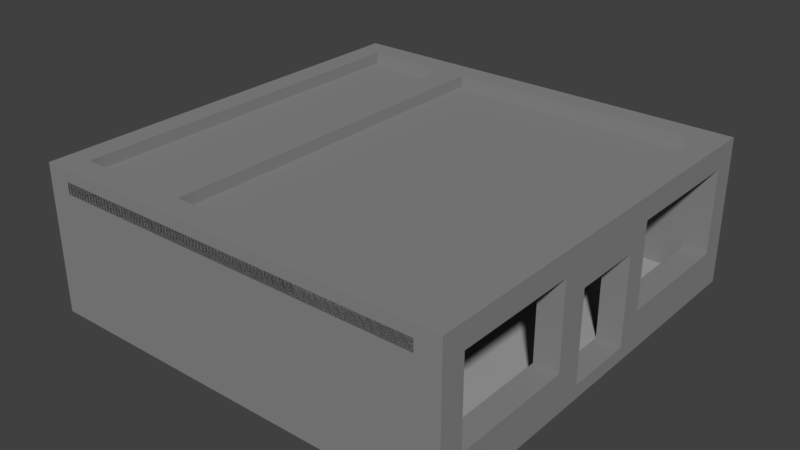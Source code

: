 # Source: Building.blend  (saved by Blender 2.79.0; exported with 4.5.12 LTS)
import bpy
from mathutils import Matrix  # noqa: F401  (used for matrix-valued properties, if any)

bpy.ops.wm.read_factory_settings(use_empty=True)
scene = bpy.context.scene
scene.name = 'Scene'

# ---- collections
col_collection_1 = bpy.data.collections.new('Collection 1'); scene.collection.children.link(col_collection_1)

# ---- materials (node trees are filled in below, after node groups)
mat_building_color = bpy.data.materials.new('Building Color')
mat_building_color.alpha_threshold = 0.0
mat_building_color.use_transparent_shadow = False
mat_building_color.diffuse_color = (0.2529, 0.2529, 0.2529, 1.0)
mat_building_color.specular_color = (0.9972, 0.7082, 1.0)
mat_building_color.roughness = 0.5
mat_building_color.specular_intensity = 0.0
mat_chalk_board = bpy.data.materials.new('Chalk Board')
mat_chalk_board.alpha_threshold = 0.0
mat_chalk_board.use_transparent_shadow = False
mat_chalk_board.diffuse_color = (0.03411, 0.03411, 0.03411, 1.0)
mat_chalk_board.roughness = 0.5
mat_chalk_board.specular_intensity = 0.0
mat_floor = bpy.data.materials.new('Floor')
mat_floor.alpha_threshold = 0.0
mat_floor.use_transparent_shadow = False
mat_floor.diffuse_color = (0.3757, 0.3757, 0.3757, 1.0)
mat_floor.roughness = 0.5
mat_counter = bpy.data.materials.new('Counter')
mat_counter.alpha_threshold = 0.0
mat_counter.use_transparent_shadow = False
mat_counter.diffuse_color = (0.4869, 0.3815, 0.2997, 1.0)
mat_counter.roughness = 0.5
mat_counter.specular_intensity = 0.0

# ---- material node trees

# ---- world
world_world = bpy.data.worlds.new('World'); scene.world = world_world
world_world.color = (0.05088, 0.05088, 0.05088)
world_world.use_sun_shadow = False
world_world.sun_shadow_jitter_overblur = 0.0
world_world.cycles.sampling_method = 'MANUAL'

# ---- meshes
me_cube_002 = bpy.data.meshes.new('Cube.002')
me_cube_002.from_pydata([(-1.0, 4.371e-08, 9.795), (-1.0, 0.06506, 9.795), (-1.0, -4.371e-08, -9.795), (-1.0, 0.06506, -9.795), (1.0, 4.371e-08, 9.795), (1.0, 0.06506, 9.795), (1.0, -4.371e-08, -9.795), (1.0, 0.06506, -9.795), (0.8867, -4.371e-08, -9.795), (-0.8867, -4.371e-08, -9.795), (-0.8867, 0.06506, -9.795), (0.8867, 0.06506, -9.795), (-0.8867, 4.371e-08, 9.795), (0.8867, 4.371e-08, 9.795), (0.8867, 0.06506, 9.795), (-0.8867, 0.06506, 9.795), (-1.0, -3.876e-08, -8.685), (-1.0, 3.876e-08, 8.685), (-1.0, 0.06506, 8.685), (-1.0, 0.06506, -8.685), (1.0, 3.876e-08, 8.685), (1.0, -3.876e-08, -8.685), (1.0, 0.06506, -8.685), (1.0, 0.06506, 8.685), (0.8867, 0.06506, -8.685), (0.8867, 0.06506, 8.685), (-0.8867, 0.06506, -8.685), (-0.8867, 0.06506, 8.685), (-0.8867, -3.876e-08, -8.685), (-0.8867, 3.876e-08, 8.685), (0.8867, -3.876e-08, -8.685), (0.8867, 3.876e-08, 8.685), (1.0, 0.06506, -2.686), (1.0, 0.06506, 2.931), (0.8867, 0.06506, -2.686), (0.8867, 0.06506, 2.931), (1.0, 0.06506, 1.628), (0.8867, 0.06506, 1.628), (0.8867, 0.06506, -1.628), (1.0, 0.06506, -1.628), (0.8867, 0.1863, -9.795), (1.0, 0.1863, -9.795), (1.0, 0.1863, 8.685), (1.0, 0.1863, 9.795), (0.8867, 0.1863, 8.685), (1.0, 0.1863, -8.685), (1.0, 0.1863, 2.931), (0.8867, 0.1863, -8.685), (0.8867, 0.1863, 2.931), (1.0, 0.1863, -2.686), (1.0, 0.1863, 1.628), (0.8867, 0.1863, -2.686), (0.8867, 0.1863, 1.628), (0.8867, 0.1863, -1.628), (1.0, 0.1863, -1.628), (0.8867, 0.589, -9.795), (1.0, 0.589, -9.795), (1.0, 0.589, 8.685), (1.0, 0.589, 9.795), (0.8867, 0.589, 8.685), (1.0, 0.589, -8.685), (1.0, 0.589, 1.628), (1.0, 0.589, 2.931), (0.8867, 0.589, 1.628), (1.0, 0.589, -2.686), (0.8867, 0.589, -2.686), (1.0, 0.589, -1.628), (1.0, 0.6987, -9.795), (1.0, 0.6987, 8.685), (1.0, 0.6987, 9.795), (0.8867, 0.6987, 9.795), (1.0, 0.6987, 1.628), (0.8867, 0.6987, 1.628), (1.0, 0.6987, -2.686), (0.8867, 0.6987, -2.686), (0.8867, 0.589, 2.931), (1.0, 0.6987, 2.931), (0.8867, 0.6987, 2.931), (1.0, 0.6987, -8.685), (0.8867, 0.589, -1.628), (0.8867, 0.6987, -1.628), (1.0, 0.6987, -1.628), (-0.8867, 0.1863, -9.795), (-0.8867, 0.1863, -8.685), (-1.0, 0.589, -9.795), (-1.0, 0.6987, -8.685), (-1.0, 0.6987, -9.795), (-0.8867, 0.6987, -9.795), (-0.8867, 0.589, -9.795), (0.8867, 0.589, -8.685), (0.8867, 0.6987, -9.795), (0.8867, 0.6987, -8.685), (-0.8867, 0.6987, -8.685), (0.8867, 0.1863, 9.795), (0.8867, 0.589, 9.795), (-0.8867, 0.589, 8.685), (0.8867, 0.6987, 8.685), (-0.8867, 0.1863, 9.795), (-1.0, 0.1863, 9.795), (-0.8867, 0.1863, 8.685), (-1.0, 0.1863, 8.685), (-0.8867, 0.589, 9.795), (-1.0, 0.589, 9.795), (-1.0, 0.589, 8.685), (-0.8867, 0.6987, 9.795), (-1.0, 0.6987, 9.795), (-0.8867, 0.6987, 8.685), (-1.0, 0.6987, 8.685), (-1.0, 0.06506, 5.675), (-0.8867, 0.06506, 5.675), (-1.0, 0.589, -8.685), (-0.8867, 0.589, -8.685), (-0.8867, 0.589, 5.675), (-1.0, 0.06506, 1.61), (-1.0, 0.06506, -5.539), (-0.8867, 0.06506, -5.539), (-0.8867, 0.06506, 1.61), (-1.0, 0.589, -5.539), (-0.8867, 0.589, 1.61), (-1.0, 0.1863, 1.61), (-1.0, 0.1863, -5.539), (-0.8867, 0.1863, -5.539), (-0.8867, 0.1863, 1.61), (-0.8867, 0.589, -5.539), (-1.0, 0.6987, -5.539), (-0.8867, 0.6987, -5.539), (-1.0, 0.589, 1.61), (-1.0, 0.6987, 1.61), (-0.8867, 0.6987, 1.61), (-1.0, 0.589, 5.675), (-1.0, 0.6987, 5.675), (-0.8867, 0.6987, 5.675), (0.8867, 0.4893, 1.628), (1.0, 0.4893, 1.628), (0.8867, 0.4893, -1.628), (1.0, 0.4893, -1.628), (-1.0, 0.4893, 8.685), (-0.8867, 0.4893, 8.685), (-0.8867, 0.4893, 5.675), (-1.0, 0.4893, 5.675), (-0.4687, 0.06506, 8.685), (-0.4687, 0.06506, -8.685), (-0.3449, 0.06506, 8.685), (-0.3449, 0.06506, -8.685), (-0.4687, 0.06506, 5.675), (-0.3449, 0.06506, 5.675), (-0.4687, 0.1863, -8.685), (-0.3449, 0.1863, -8.685), (-0.3449, 0.1863, 5.675), (-0.4687, 0.1863, 5.675), (-0.4687, 0.589, -8.685), (-0.3449, 0.589, -8.685), (-0.3449, 0.589, 5.675), (-0.4687, 0.589, 5.675), (-0.4687, 0.6987, -8.685), (-0.3449, 0.6987, -8.685), (-0.3449, 0.6987, 5.675), (-0.4687, 0.6987, 5.675), (-0.4687, 0.589, 8.685), (-0.3449, 0.589, 8.685), (-0.4687, 0.6987, 8.685), (-0.3449, 0.6987, 8.685), (-0.4687, 0.4893, 5.675), (-0.3449, 0.4893, 5.675), (-0.4687, 0.4893, 8.685), (-0.3449, 0.4893, 8.685), (-0.02987, 0.06506, 8.685), (0.1216, 0.06506, 8.685), (-0.04123, 0.06506, -4.716), (0.1019, 0.06506, -4.716), (-0.02987, 0.1749, 8.685), (0.1216, 0.1863, 8.685), (-0.04123, 0.19, -4.716), (0.1019, 0.1863, -4.716), (-0.02987, 0.2468, 8.685), (0.1216, 0.2468, 8.685), (-0.04123, 0.2468, -4.716), (0.1019, 0.2468, -4.716), (0.1601, 0.1863, -4.717), (0.1798, 0.1863, 8.684), (0.1798, 0.2468, 8.684), (0.1601, 0.2468, -4.717), (-0.04123, 0.19, -5.287), (0.1019, 0.1863, -5.287), (-0.04123, 0.2468, -5.287), (0.1019, 0.2468, -5.287), (-0.02987, 0.2108, 8.685), (0.1106, 0.2165, -5.38), (-0.04123, 0.2184, -4.716), (-0.04123, 0.2184, -5.373), (0.1775, 0.2165, -4.725), (0.1885, 0.2165, 8.684), (0.8867, 0.6439, 8.685), (-0.8867, 0.6439, 8.685), (0.8867, 0.6439, -2.686), (0.8867, 0.6439, 1.628), (0.8867, 0.6439, 2.931), (0.8867, 0.6439, -1.628), (0.8867, 0.6439, -8.685), (-0.3449, 0.6439, -8.685), (-0.3449, 0.6439, 5.675), (-0.3449, 0.6439, 8.685), (-0.8867, 0.6439, -5.539), (-0.8867, 0.6439, -8.685), (-0.8867, 0.6439, 1.61), (-0.8867, 0.6439, 5.675), (-0.4687, 0.6439, -8.685), (-0.4687, 0.6439, 5.675), (-0.4687, 0.6439, 8.685), (-0.8867, 0.6439, 9.795), (-0.8867, 0.589, 9.795), (0.8867, 0.589, 9.795), (0.8867, 0.6439, 9.795)], [], [(16, 19, 3, 2), (8, 11, 7, 6), (20, 23, 5, 4), (12, 15, 1, 0), (31, 20, 4, 13), (15, 27, 99, 97), (25, 14, 93, 44), (25, 167, 166, 142, 140, 27, 99, 44), (17, 29, 12, 0), (29, 31, 13, 12), (4, 5, 14, 13), (13, 14, 15, 12), (2, 3, 10, 9), (9, 10, 11, 8), (9, 8, 30, 28), (28, 30, 31, 29), (2, 9, 28, 16), (16, 28, 29, 17), (11, 10, 82, 40), (24, 143, 145, 142, 166, 168, 169, 167, 25, 35, 37, 38, 34), (7, 11, 40, 41), (26, 19, 110, 111), (8, 6, 21, 30), (30, 21, 20, 31), (6, 7, 22, 21), (21, 22, 32, 39, 36, 33, 23, 20), (0, 1, 18, 17), (17, 18, 108, 113, 114, 19, 16), (22, 7, 41, 45), (38, 39, 54, 53), (39, 32, 49, 54), (37, 36, 39, 38), (14, 5, 43, 93), (41, 40, 55, 56), (49, 51, 65, 64), (49, 45, 47, 51), (40, 47, 89, 55), (42, 46, 48, 44), (47, 45, 60, 89), (23, 33, 46, 42), (32, 22, 45, 49), (11, 24, 47, 40), (33, 36, 50, 46), (35, 25, 44, 48), (5, 23, 42, 43), (24, 34, 51, 47), (36, 37, 52, 50), (37, 35, 48, 52), (34, 38, 53, 51), (66, 64, 73, 81), (62, 61, 71, 76), (194, 197, 80, 74), (55, 89, 198, 91, 90), (48, 46, 62, 75), (43, 42, 57, 58), (50, 52, 63, 61), (46, 50, 61, 62), (93, 43, 58, 94), (51, 53, 79, 65), (44, 93, 94, 59), (54, 49, 64, 66), (52, 48, 75, 63), (45, 41, 56, 60), (53, 54, 66, 79), (42, 44, 59, 57), (69, 68, 96, 70), (90, 91, 78, 67), (76, 71, 72, 77), (80, 81, 73, 74), (195, 196, 77, 72), (56, 55, 90, 67), (96, 68, 76, 77), (58, 57, 68, 69), (94, 58, 69, 70), (194, 74, 91, 198), (59, 94, 70, 96, 192), (60, 56, 67, 78), (129, 112, 138, 139), (68, 57, 62, 76), (57, 59, 75, 62), (96, 77, 196, 192), (64, 65, 89, 60), (73, 64, 60, 78), (74, 73, 78, 91), (71, 61, 66, 81), (195, 72, 80, 197), (72, 71, 81, 80), (40, 82, 88, 55), (26, 141, 143, 24, 47, 83), (10, 26, 83, 82), (3, 19, 110, 84), (26, 10, 88, 111), (10, 3, 84, 88), (87, 86, 85, 92), (84, 110, 85, 86), (92, 85, 124, 125), (88, 84, 86, 87), (91, 92, 203, 198), (83, 47, 89, 111), (82, 83, 111, 88), (90, 87, 92, 91), (55, 88, 87, 90), (99, 97, 101, 95), (15, 14, 93, 97), (192, 193, 106, 96), (97, 93, 94, 101), (44, 99, 95, 59), (96, 106, 104, 70), (95, 101, 104, 106, 193), (101, 94, 70, 104), (100, 98, 102, 103), (18, 1, 98, 100), (1, 15, 97, 98), (27, 18, 100, 99), (98, 97, 101, 102), (99, 100, 103, 95), (106, 107, 105, 104), (103, 102, 105, 107), (102, 101, 104, 105), (109, 108, 18, 27), (115, 26, 111, 123), (108, 109, 112, 129), (19, 114, 117, 110), (116, 113, 126, 118), (109, 116, 118, 112), (115, 123, 117, 114), (111, 110, 117, 123), (115, 114, 120, 121), (119, 122, 121, 120), (113, 116, 122, 119), (116, 115, 121, 122), (114, 113, 119, 120), (202, 125, 128, 204), (85, 110, 117, 124), (203, 92, 125, 202), (117, 123, 118, 126), (124, 117, 126, 127), (125, 124, 127, 128), (130, 129, 103, 107), (127, 126, 129, 130), (128, 127, 130, 131), (204, 128, 131, 205), (131, 130, 107, 106), (131, 106, 193, 205), (103, 129, 139, 136), (133, 132, 134, 135), (139, 138, 137, 136), (63, 79, 134, 132), (66, 61, 133, 135), (112, 95, 137, 138), (79, 66, 135, 134), (61, 63, 132, 133), (95, 103, 136, 137), (108, 129, 126, 113), (140, 144, 141, 26, 115, 116, 109, 27), (142, 145, 144, 140), (141, 144, 149, 146), (146, 149, 153, 150), (143, 141, 146, 147), (145, 143, 147, 148), (144, 145, 148, 149), (151, 150, 206, 154, 155, 199), (147, 146, 150, 151), (149, 148, 152, 153), (148, 147, 151, 152), (157, 156, 155, 154), (152, 159, 165, 163), (200, 199, 155, 156), (206, 207, 157, 154), (200, 156, 161, 201), (156, 157, 160, 161), (162, 163, 165, 164), (153, 152, 163, 162), (158, 153, 162, 164), (169, 168, 172, 173), (176, 177, 185, 184), (166, 167, 171, 170), (167, 169, 173, 171), (168, 166, 170, 172), (175, 177, 176, 174), (171, 173, 178, 179), (181, 185, 177), (177, 175, 180, 181), (187, 189, 184, 185), (172, 170, 186, 188), (173, 172, 182, 183), (178, 173, 183), (176, 184, 189, 188), (187, 190, 178, 183), (188, 186, 174, 176), (179, 178, 190, 191), (188, 189, 182, 172), (191, 190, 181, 180), (185, 181, 190, 187), (183, 182, 189, 187), (111, 89, 211, 210), (198, 203, 209, 212), (208, 158, 160), (160, 157, 207, 208), (203, 111, 210, 209), (89, 198, 212, 211), (210, 211, 212, 209)])
me_cube_002.polygons.foreach_set('material_index', [0, 0, 0, 0, 0, 0, 0, 0, 0, 0, 0, 0, 0, 0, 0, 0, 0, 0, 0, 2, 0, 0, 0, 0, 0, 0, 0, 0, 0, 0, 0, 0, 0, 0, 0, 0, 0, 0, 0, 0, 0, 0, 0, 0, 0, 0, 0, 0, 0, 0, 0, 0, 0, 0, 0, 0, 0, 0, 0, 0, 0, 0, 0, 0, 0, 0, 0, 0, 0, 0, 0, 0, 0, 0, 0, 0, 0, 0, 0, 0, 0, 0, 0, 0, 0, 0, 0, 0, 0, 0, 0, 0, 0, 0, 0, 0, 0, 0, 0, 0, 0, 0, 0, 0, 0, 0, 0, 0, 0, 0, 0, 0, 0, 0, 0, 0, 0, 0, 0, 0, 0, 0, 0, 0, 0, 0, 0, 0, 0, 0, 0, 0, 0, 0, 0, 0, 0, 0, 0, 0, 0, 0, 0, 0, 0, 0, 0, 0, 0, 0, 0, 0, 0, 0, 2, 2, 0, 0, 0, 0, 0, 0, 0, 0, 0, 0, 0, 0, 0, 0, 0, 0, 0, 0, 3, 3, 0, 3, 3, 3, 3, 3, 3, 3, 3, 3, 3, 3, 3, 3, 3, 3, 3, 3, 3, 0, 0, 0, 0, 0, 0, 0])
me_cube_002.materials.append(mat_building_color)
me_cube_002.materials.append(mat_chalk_board)
me_cube_002.materials.append(mat_floor)
me_cube_002.materials.append(mat_counter)
me_cube_002.use_remesh_preserve_volume = False
me_cube_002.use_remesh_preserve_attributes = False
me_cube_002.use_mirror_vertex_groups = False
me_cube_002.update()

# ---- objects
ob_cube = bpy.data.objects.new('Cube', me_cube_002)

# ---- transforms, parenting, visibility, modifiers, constraints
ob_cube.location = (0.0, 0.0, 0.0)
ob_cube.rotation_euler = (1.571, 0.0, 0.0)
ob_cube.scale = (34.34, 34.34, 3.505)
ob_cube.lineart.crease_threshold = 0.0

# ---- collection membership
col_collection_1.objects.link(ob_cube)

# ---- scene / render settings (as saved in the file)
scene.frame_start = 1; scene.frame_end = 250; scene.frame_set(1)
scene.render.engine = 'BLENDER_EEVEE_NEXT'
scene.render.resolution_percentage = 50
scene.render.dither_intensity = 0.0
scene.cycles.use_denoising = False
scene.cycles.samples = 128
scene.cycles.sampling_pattern = 'TABULATED_SOBOL'
scene.cycles.use_adaptive_sampling = False
scene.cycles.use_light_tree = False
scene.cycles.blur_glossy = 0.0
scene.cycles.sample_clamp_indirect = 0.0
scene.view_settings.view_transform = 'Standard'
bpy.context.view_layer.update()

# ---- added for rendering (the .blend has no active camera and no usable light): camera, sun
cam_auto = bpy.data.cameras.new('AutoCamera')
cam_auto.lens = 50.0
cam_auto.sensor_width = 36.0
cam_auto.clip_end = 1624.35
ob_auto_camera = bpy.data.objects.new('AutoCamera', cam_auto)
scene.collection.objects.link(ob_auto_camera)
ob_auto_camera.location = (92.5558, -111.067, 86.0404)
ob_auto_camera.rotation_euler = (1.09748, -7.21219e-08, 0.694738)
scene.camera = ob_auto_camera
light_auto_sun = bpy.data.lights.new('AutoSun', 'SUN')
light_auto_sun.energy = 3.0
light_auto_sun.angle = 0.0523599
ob_auto_sun = bpy.data.objects.new('AutoSun', light_auto_sun)
scene.collection.objects.link(ob_auto_sun)
ob_auto_sun.rotation_euler = (0.872665, 0.174533, 0.523599)
bpy.context.view_layer.update()

